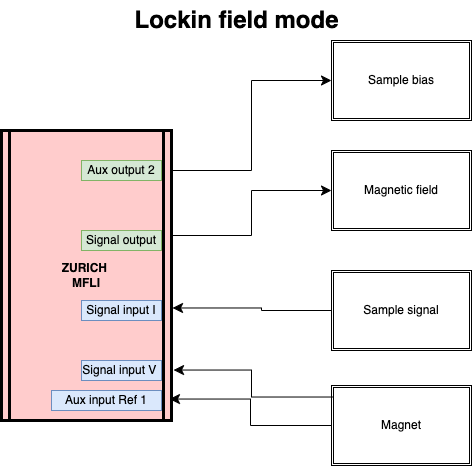

The diagram above was exported from draw.io. Its source (the exported page's mxGraphModel, read from the mxfile embedded in the PNG):
<mxGraphModel dx="954" dy="514" grid="1" gridSize="10" guides="1" tooltips="1" connect="1" arrows="1" fold="1" page="1" pageScale="1" pageWidth="826" pageHeight="1169" background="none" math="0" shadow="0">
  <root>
    <mxCell id="0" />
    <mxCell id="1" parent="0" />
    <mxCell id="DxYXBjAnVU_QzChKZtPX-118" value="" style="group" vertex="1" connectable="0" parent="1">
      <mxGeometry x="150" y="230" width="470" height="425" as="geometry" />
    </mxCell>
    <mxCell id="5" value="ZURICH &#10;MFLI" style="shape=process;whiteSpace=wrap;align=center;verticalAlign=middle;size=0.0475;fontStyle=1;strokeWidth=3;fillColor=#FFCCCC" parent="DxYXBjAnVU_QzChKZtPX-118" vertex="1">
      <mxGeometry y="90" width="170" height="290" as="geometry" />
    </mxCell>
    <mxCell id="DxYXBjAnVU_QzChKZtPX-102" value="Sample bias" style="shape=ext;double=1;rounded=0;whiteSpace=wrap;html=1;" vertex="1" parent="DxYXBjAnVU_QzChKZtPX-118">
      <mxGeometry x="330" width="140" height="80" as="geometry" />
    </mxCell>
    <mxCell id="DxYXBjAnVU_QzChKZtPX-103" value="Magnetic field" style="shape=ext;double=1;rounded=0;whiteSpace=wrap;html=1;" vertex="1" parent="DxYXBjAnVU_QzChKZtPX-118">
      <mxGeometry x="330" y="110" width="140" height="80" as="geometry" />
    </mxCell>
    <mxCell id="DxYXBjAnVU_QzChKZtPX-104" value="Sample signal" style="shape=ext;double=1;rounded=0;whiteSpace=wrap;html=1;" vertex="1" parent="DxYXBjAnVU_QzChKZtPX-118">
      <mxGeometry x="330" y="230" width="140" height="80" as="geometry" />
    </mxCell>
    <mxCell id="DxYXBjAnVU_QzChKZtPX-105" value="Magnet" style="shape=ext;double=1;rounded=0;whiteSpace=wrap;html=1;" vertex="1" parent="DxYXBjAnVU_QzChKZtPX-118">
      <mxGeometry x="330" y="345" width="140" height="80" as="geometry" />
    </mxCell>
    <mxCell id="DxYXBjAnVU_QzChKZtPX-106" value="" style="edgeStyle=elbowEdgeStyle;elbow=horizontal;endArrow=classic;html=1;curved=0;rounded=0;endSize=8;startSize=8;entryX=0;entryY=0.5;entryDx=0;entryDy=0;" edge="1" parent="DxYXBjAnVU_QzChKZtPX-118" target="DxYXBjAnVU_QzChKZtPX-102">
      <mxGeometry width="50" height="50" relative="1" as="geometry">
        <mxPoint x="170" y="130" as="sourcePoint" />
        <mxPoint x="220" y="80" as="targetPoint" />
        <Array as="points">
          <mxPoint x="250" y="70" />
        </Array>
      </mxGeometry>
    </mxCell>
    <mxCell id="DxYXBjAnVU_QzChKZtPX-107" value="" style="edgeStyle=elbowEdgeStyle;elbow=horizontal;endArrow=classic;html=1;curved=0;rounded=0;endSize=8;startSize=8;entryX=0;entryY=0.5;entryDx=0;entryDy=0;" edge="1" parent="DxYXBjAnVU_QzChKZtPX-118" target="DxYXBjAnVU_QzChKZtPX-103">
      <mxGeometry width="50" height="50" relative="1" as="geometry">
        <mxPoint x="170" y="195" as="sourcePoint" />
        <mxPoint x="330" y="105" as="targetPoint" />
        <Array as="points">
          <mxPoint x="250" y="135" />
        </Array>
      </mxGeometry>
    </mxCell>
    <mxCell id="DxYXBjAnVU_QzChKZtPX-108" value="" style="edgeStyle=elbowEdgeStyle;elbow=horizontal;endArrow=classic;html=1;curved=0;rounded=0;endSize=8;startSize=8;exitX=0;exitY=0.5;exitDx=0;exitDy=0;entryX=1.006;entryY=0.612;entryDx=0;entryDy=0;entryPerimeter=0;" edge="1" parent="DxYXBjAnVU_QzChKZtPX-118" source="DxYXBjAnVU_QzChKZtPX-104" target="5">
      <mxGeometry width="50" height="50" relative="1" as="geometry">
        <mxPoint x="180" y="292.5" as="sourcePoint" />
        <mxPoint x="170" y="254" as="targetPoint" />
        <Array as="points">
          <mxPoint x="260" y="232.5" />
        </Array>
      </mxGeometry>
    </mxCell>
    <mxCell id="DxYXBjAnVU_QzChKZtPX-109" value="" style="edgeStyle=elbowEdgeStyle;elbow=horizontal;endArrow=classic;html=1;curved=0;rounded=0;endSize=8;startSize=8;entryX=1.012;entryY=0.826;entryDx=0;entryDy=0;exitX=0.007;exitY=0.144;exitDx=0;exitDy=0;exitPerimeter=0;entryPerimeter=0;" edge="1" parent="DxYXBjAnVU_QzChKZtPX-118" source="DxYXBjAnVU_QzChKZtPX-105" target="5">
      <mxGeometry width="50" height="50" relative="1" as="geometry">
        <mxPoint x="332" y="386" as="sourcePoint" />
        <mxPoint x="170" y="370" as="targetPoint" />
        <Array as="points">
          <mxPoint x="250" y="310" />
          <mxPoint x="262" y="330" />
        </Array>
      </mxGeometry>
    </mxCell>
    <UserObject label="Signal input V&amp;nbsp;" placeholders="1" name="Variable" id="DxYXBjAnVU_QzChKZtPX-110">
      <mxCell style="text;html=1;strokeColor=#6c8ebf;fillColor=#dae8fc;align=center;verticalAlign=middle;whiteSpace=wrap;overflow=hidden;" vertex="1" parent="DxYXBjAnVU_QzChKZtPX-118">
        <mxGeometry x="80" y="320" width="80" height="20" as="geometry" />
      </mxCell>
    </UserObject>
    <UserObject label="Signal input I" placeholders="1" name="Variable" id="DxYXBjAnVU_QzChKZtPX-111">
      <mxCell style="text;html=1;strokeColor=#6c8ebf;fillColor=#dae8fc;align=center;verticalAlign=middle;whiteSpace=wrap;overflow=hidden;" vertex="1" parent="DxYXBjAnVU_QzChKZtPX-118">
        <mxGeometry x="80" y="260" width="80" height="20" as="geometry" />
      </mxCell>
    </UserObject>
    <mxCell id="DxYXBjAnVU_QzChKZtPX-113" value="" style="edgeStyle=elbowEdgeStyle;elbow=horizontal;endArrow=classic;html=1;curved=0;rounded=0;endSize=8;startSize=8;entryX=0.988;entryY=0.926;entryDx=0;entryDy=0;entryPerimeter=0;exitX=0;exitY=0.5;exitDx=0;exitDy=0;" edge="1" parent="DxYXBjAnVU_QzChKZtPX-118" source="DxYXBjAnVU_QzChKZtPX-105" target="5">
      <mxGeometry width="50" height="50" relative="1" as="geometry">
        <mxPoint x="330" y="412" as="sourcePoint" />
        <mxPoint x="168" y="358" as="targetPoint" />
        <Array as="points" />
      </mxGeometry>
    </mxCell>
    <UserObject label="Aux input Ref 1" placeholders="1" name="Variable" id="DxYXBjAnVU_QzChKZtPX-114">
      <mxCell style="text;html=1;strokeColor=#6c8ebf;fillColor=#dae8fc;align=center;verticalAlign=middle;whiteSpace=wrap;overflow=hidden;" vertex="1" parent="DxYXBjAnVU_QzChKZtPX-118">
        <mxGeometry x="50" y="350" width="110" height="20" as="geometry" />
      </mxCell>
    </UserObject>
    <UserObject label="Signal output" placeholders="1" name="Variable" id="DxYXBjAnVU_QzChKZtPX-115">
      <mxCell style="text;html=1;strokeColor=#82b366;fillColor=#d5e8d4;align=center;verticalAlign=middle;whiteSpace=wrap;overflow=hidden;" vertex="1" parent="DxYXBjAnVU_QzChKZtPX-118">
        <mxGeometry x="80" y="190" width="80" height="20" as="geometry" />
      </mxCell>
    </UserObject>
    <UserObject label="Aux output 2" placeholders="1" name="Variable" id="DxYXBjAnVU_QzChKZtPX-116">
      <mxCell style="text;html=1;strokeColor=#82b366;fillColor=#d5e8d4;align=center;verticalAlign=middle;whiteSpace=wrap;overflow=hidden;" vertex="1" parent="DxYXBjAnVU_QzChKZtPX-118">
        <mxGeometry x="80" y="120" width="80" height="20" as="geometry" />
      </mxCell>
    </UserObject>
    <mxCell id="DxYXBjAnVU_QzChKZtPX-119" value="Lockin field mode" style="text;strokeColor=none;fillColor=none;html=1;fontSize=24;fontStyle=1;verticalAlign=middle;align=center;" vertex="1" parent="1">
      <mxGeometry x="335" y="190" width="100" height="40" as="geometry" />
    </mxCell>
  </root>
</mxGraphModel>